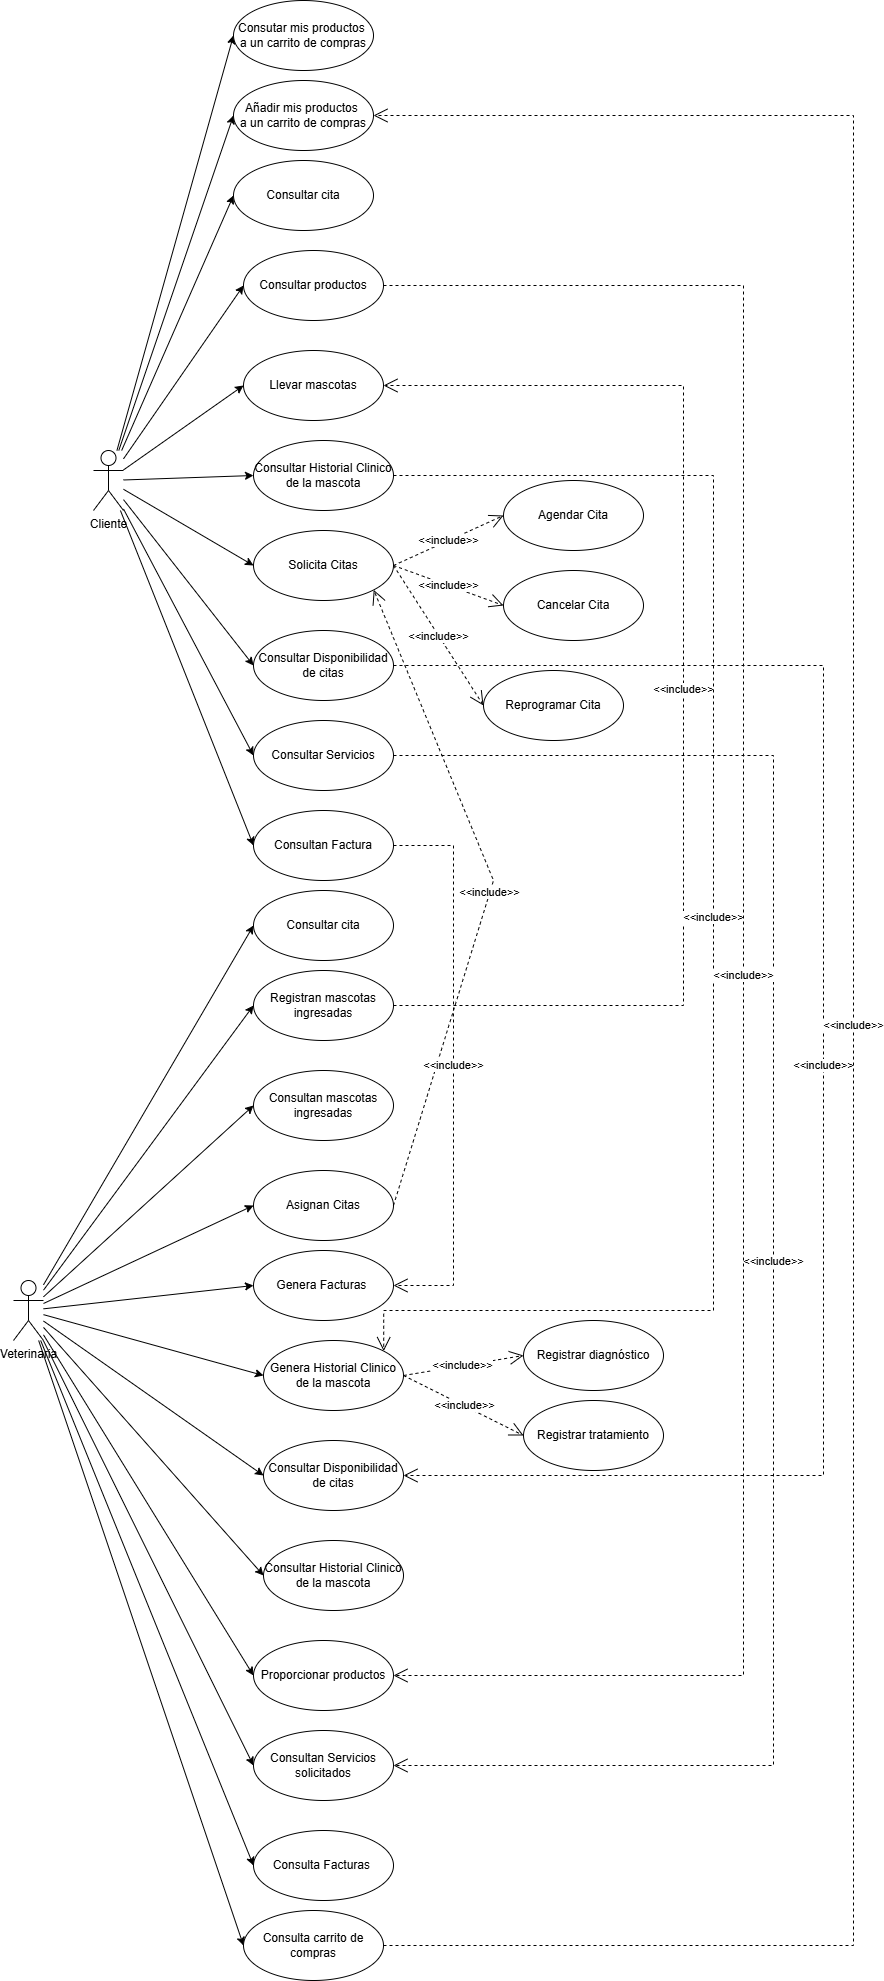

The diagram above was exported from draw.io. Its source (the exported page's mxGraphModel, read from the mxfile embedded in the PNG):
<mxGraphModel dx="2877" dy="2003" grid="1" gridSize="10" guides="1" tooltips="1" connect="1" arrows="1" fold="1" page="1" pageScale="1" pageWidth="827" pageHeight="1169" math="0" shadow="0">
  <root>
    <mxCell id="0" />
    <mxCell id="1" parent="0" />
    <mxCell id="JlQJ6yF3lMEEE1LsdfKS-1" style="edgeStyle=none;rounded=0;orthogonalLoop=1;jettySize=auto;html=1;entryX=0;entryY=0.5;entryDx=0;entryDy=0;" parent="1" source="mbNILQLMizEC62nYoRh_-1" target="mbNILQLMizEC62nYoRh_-4" edge="1">
      <mxGeometry relative="1" as="geometry" />
    </mxCell>
    <mxCell id="JlQJ6yF3lMEEE1LsdfKS-3" style="edgeStyle=none;rounded=0;orthogonalLoop=1;jettySize=auto;html=1;entryX=0;entryY=0.5;entryDx=0;entryDy=0;" parent="1" source="mbNILQLMizEC62nYoRh_-1" target="JlQJ6yF3lMEEE1LsdfKS-2" edge="1">
      <mxGeometry relative="1" as="geometry" />
    </mxCell>
    <mxCell id="JlQJ6yF3lMEEE1LsdfKS-5" style="edgeStyle=none;rounded=0;orthogonalLoop=1;jettySize=auto;html=1;entryX=0;entryY=0.5;entryDx=0;entryDy=0;" parent="1" source="mbNILQLMizEC62nYoRh_-1" target="JlQJ6yF3lMEEE1LsdfKS-4" edge="1">
      <mxGeometry relative="1" as="geometry" />
    </mxCell>
    <mxCell id="JlQJ6yF3lMEEE1LsdfKS-13" style="edgeStyle=none;rounded=0;orthogonalLoop=1;jettySize=auto;html=1;entryX=0;entryY=0.5;entryDx=0;entryDy=0;" parent="1" source="mbNILQLMizEC62nYoRh_-1" target="JlQJ6yF3lMEEE1LsdfKS-12" edge="1">
      <mxGeometry relative="1" as="geometry" />
    </mxCell>
    <mxCell id="JlQJ6yF3lMEEE1LsdfKS-15" style="edgeStyle=none;rounded=0;orthogonalLoop=1;jettySize=auto;html=1;entryX=0;entryY=0.5;entryDx=0;entryDy=0;" parent="1" source="mbNILQLMizEC62nYoRh_-1" target="JlQJ6yF3lMEEE1LsdfKS-14" edge="1">
      <mxGeometry relative="1" as="geometry" />
    </mxCell>
    <mxCell id="JlQJ6yF3lMEEE1LsdfKS-17" style="edgeStyle=none;rounded=0;orthogonalLoop=1;jettySize=auto;html=1;entryX=0;entryY=0.5;entryDx=0;entryDy=0;" parent="1" source="mbNILQLMizEC62nYoRh_-1" target="JlQJ6yF3lMEEE1LsdfKS-16" edge="1">
      <mxGeometry relative="1" as="geometry" />
    </mxCell>
    <mxCell id="8EORPT41_fvGpaMhJdi9-3" style="edgeStyle=none;rounded=0;orthogonalLoop=1;jettySize=auto;html=1;entryX=0;entryY=0.5;entryDx=0;entryDy=0;" parent="1" source="mbNILQLMizEC62nYoRh_-1" target="8EORPT41_fvGpaMhJdi9-2" edge="1">
      <mxGeometry relative="1" as="geometry" />
    </mxCell>
    <mxCell id="pMNdS69E9gWq-0C9Xbab-2" style="rounded=0;orthogonalLoop=1;jettySize=auto;html=1;entryX=0;entryY=0.5;entryDx=0;entryDy=0;" parent="1" source="mbNILQLMizEC62nYoRh_-1" target="pMNdS69E9gWq-0C9Xbab-1" edge="1">
      <mxGeometry relative="1" as="geometry" />
    </mxCell>
    <mxCell id="KNeBhSH8JI0ZyZ3Yx5RG-3" style="rounded=0;orthogonalLoop=1;jettySize=auto;html=1;entryX=0;entryY=0.5;entryDx=0;entryDy=0;" edge="1" parent="1" source="mbNILQLMizEC62nYoRh_-1" target="KNeBhSH8JI0ZyZ3Yx5RG-1">
      <mxGeometry relative="1" as="geometry">
        <mxPoint y="-353.0769230769231" as="targetPoint" />
      </mxGeometry>
    </mxCell>
    <mxCell id="KNeBhSH8JI0ZyZ3Yx5RG-4" style="rounded=0;orthogonalLoop=1;jettySize=auto;html=1;entryX=0;entryY=0.5;entryDx=0;entryDy=0;" edge="1" parent="1" source="mbNILQLMizEC62nYoRh_-1" target="KNeBhSH8JI0ZyZ3Yx5RG-2">
      <mxGeometry relative="1" as="geometry" />
    </mxCell>
    <mxCell id="mbNILQLMizEC62nYoRh_-1" value="Cliente" style="shape=umlActor;verticalLabelPosition=bottom;verticalAlign=top;html=1;" parent="1" vertex="1">
      <mxGeometry x="40" y="120" width="30" height="60" as="geometry" />
    </mxCell>
    <mxCell id="8EORPT41_fvGpaMhJdi9-7" style="edgeStyle=none;rounded=0;orthogonalLoop=1;jettySize=auto;html=1;entryX=0;entryY=0.5;entryDx=0;entryDy=0;" parent="1" source="mbNILQLMizEC62nYoRh_-3" target="8EORPT41_fvGpaMhJdi9-6" edge="1">
      <mxGeometry relative="1" as="geometry" />
    </mxCell>
    <mxCell id="8EORPT41_fvGpaMhJdi9-8" style="edgeStyle=none;rounded=0;orthogonalLoop=1;jettySize=auto;html=1;entryX=0;entryY=0.5;entryDx=0;entryDy=0;" parent="1" source="mbNILQLMizEC62nYoRh_-3" target="8EORPT41_fvGpaMhJdi9-5" edge="1">
      <mxGeometry relative="1" as="geometry" />
    </mxCell>
    <mxCell id="8EORPT41_fvGpaMhJdi9-9" style="edgeStyle=none;rounded=0;orthogonalLoop=1;jettySize=auto;html=1;entryX=0;entryY=0.5;entryDx=0;entryDy=0;" parent="1" source="mbNILQLMizEC62nYoRh_-3" target="8EORPT41_fvGpaMhJdi9-4" edge="1">
      <mxGeometry relative="1" as="geometry" />
    </mxCell>
    <mxCell id="8EORPT41_fvGpaMhJdi9-11" style="edgeStyle=none;rounded=0;orthogonalLoop=1;jettySize=auto;html=1;entryX=0;entryY=0.5;entryDx=0;entryDy=0;" parent="1" source="mbNILQLMizEC62nYoRh_-3" target="8EORPT41_fvGpaMhJdi9-10" edge="1">
      <mxGeometry relative="1" as="geometry" />
    </mxCell>
    <mxCell id="8EORPT41_fvGpaMhJdi9-13" style="edgeStyle=none;rounded=0;orthogonalLoop=1;jettySize=auto;html=1;entryX=0;entryY=0.5;entryDx=0;entryDy=0;" parent="1" source="mbNILQLMizEC62nYoRh_-3" target="8EORPT41_fvGpaMhJdi9-12" edge="1">
      <mxGeometry relative="1" as="geometry" />
    </mxCell>
    <mxCell id="8EORPT41_fvGpaMhJdi9-15" style="edgeStyle=none;rounded=0;orthogonalLoop=1;jettySize=auto;html=1;entryX=0;entryY=0.5;entryDx=0;entryDy=0;" parent="1" source="mbNILQLMizEC62nYoRh_-3" target="8EORPT41_fvGpaMhJdi9-14" edge="1">
      <mxGeometry relative="1" as="geometry" />
    </mxCell>
    <mxCell id="8EORPT41_fvGpaMhJdi9-17" style="edgeStyle=none;rounded=0;orthogonalLoop=1;jettySize=auto;html=1;entryX=0;entryY=0.5;entryDx=0;entryDy=0;" parent="1" source="mbNILQLMizEC62nYoRh_-3" target="8EORPT41_fvGpaMhJdi9-16" edge="1">
      <mxGeometry relative="1" as="geometry" />
    </mxCell>
    <mxCell id="8EORPT41_fvGpaMhJdi9-19" style="edgeStyle=none;rounded=0;orthogonalLoop=1;jettySize=auto;html=1;entryX=0;entryY=0.5;entryDx=0;entryDy=0;" parent="1" source="mbNILQLMizEC62nYoRh_-3" target="8EORPT41_fvGpaMhJdi9-18" edge="1">
      <mxGeometry relative="1" as="geometry" />
    </mxCell>
    <mxCell id="8EORPT41_fvGpaMhJdi9-21" style="edgeStyle=none;rounded=0;orthogonalLoop=1;jettySize=auto;html=1;entryX=0;entryY=0.5;entryDx=0;entryDy=0;" parent="1" source="mbNILQLMizEC62nYoRh_-3" target="8EORPT41_fvGpaMhJdi9-20" edge="1">
      <mxGeometry relative="1" as="geometry" />
    </mxCell>
    <mxCell id="pMNdS69E9gWq-0C9Xbab-4" style="rounded=0;orthogonalLoop=1;jettySize=auto;html=1;entryX=0;entryY=0.5;entryDx=0;entryDy=0;" parent="1" source="mbNILQLMizEC62nYoRh_-3" target="pMNdS69E9gWq-0C9Xbab-3" edge="1">
      <mxGeometry relative="1" as="geometry" />
    </mxCell>
    <mxCell id="KNeBhSH8JI0ZyZ3Yx5RG-6" style="rounded=0;orthogonalLoop=1;jettySize=auto;html=1;entryX=0;entryY=0.5;entryDx=0;entryDy=0;" edge="1" parent="1" source="mbNILQLMizEC62nYoRh_-3" target="KNeBhSH8JI0ZyZ3Yx5RG-5">
      <mxGeometry relative="1" as="geometry" />
    </mxCell>
    <mxCell id="mbNILQLMizEC62nYoRh_-3" value="Veterinaria" style="shape=umlActor;verticalLabelPosition=bottom;verticalAlign=top;html=1;" parent="1" vertex="1">
      <mxGeometry x="-40" y="950" width="30" height="60" as="geometry" />
    </mxCell>
    <mxCell id="mbNILQLMizEC62nYoRh_-4" value="Llevar mascotas" style="ellipse;whiteSpace=wrap;html=1;" parent="1" vertex="1">
      <mxGeometry x="190" y="20" width="140" height="70" as="geometry" />
    </mxCell>
    <mxCell id="JlQJ6yF3lMEEE1LsdfKS-2" value="Consultar Historial Clinico de la mascota" style="ellipse;whiteSpace=wrap;html=1;" parent="1" vertex="1">
      <mxGeometry x="200" y="110" width="140" height="70" as="geometry" />
    </mxCell>
    <mxCell id="JlQJ6yF3lMEEE1LsdfKS-4" value="Solicita Citas" style="ellipse;whiteSpace=wrap;html=1;" parent="1" vertex="1">
      <mxGeometry x="200" y="200" width="140" height="70" as="geometry" />
    </mxCell>
    <mxCell id="JlQJ6yF3lMEEE1LsdfKS-6" value="Agendar Cita" style="ellipse;whiteSpace=wrap;html=1;" parent="1" vertex="1">
      <mxGeometry x="450" y="150" width="140" height="70" as="geometry" />
    </mxCell>
    <mxCell id="JlQJ6yF3lMEEE1LsdfKS-7" value="Cancelar Cita" style="ellipse;whiteSpace=wrap;html=1;" parent="1" vertex="1">
      <mxGeometry x="450" y="240" width="140" height="70" as="geometry" />
    </mxCell>
    <mxCell id="JlQJ6yF3lMEEE1LsdfKS-8" value="Reprogramar Cita" style="ellipse;whiteSpace=wrap;html=1;" parent="1" vertex="1">
      <mxGeometry x="430" y="340" width="140" height="70" as="geometry" />
    </mxCell>
    <mxCell id="JlQJ6yF3lMEEE1LsdfKS-9" value="&amp;lt;&amp;lt;include&amp;gt;&amp;gt;" style="endArrow=open;endSize=12;dashed=1;html=1;rounded=0;exitX=1;exitY=0.5;exitDx=0;exitDy=0;entryX=0;entryY=0.5;entryDx=0;entryDy=0;" parent="1" source="JlQJ6yF3lMEEE1LsdfKS-4" target="JlQJ6yF3lMEEE1LsdfKS-6" edge="1">
      <mxGeometry width="160" relative="1" as="geometry">
        <mxPoint x="330" y="420" as="sourcePoint" />
        <mxPoint x="490" y="340" as="targetPoint" />
      </mxGeometry>
    </mxCell>
    <mxCell id="JlQJ6yF3lMEEE1LsdfKS-10" value="&amp;lt;&amp;lt;include&amp;gt;&amp;gt;" style="endArrow=open;endSize=12;dashed=1;html=1;rounded=0;exitX=1;exitY=0.5;exitDx=0;exitDy=0;entryX=0;entryY=0.5;entryDx=0;entryDy=0;" parent="1" source="JlQJ6yF3lMEEE1LsdfKS-4" target="JlQJ6yF3lMEEE1LsdfKS-7" edge="1">
      <mxGeometry width="160" relative="1" as="geometry">
        <mxPoint x="340" y="360" as="sourcePoint" />
        <mxPoint x="500" y="280" as="targetPoint" />
      </mxGeometry>
    </mxCell>
    <mxCell id="JlQJ6yF3lMEEE1LsdfKS-11" value="&amp;lt;&amp;lt;include&amp;gt;&amp;gt;" style="endArrow=open;endSize=12;dashed=1;html=1;rounded=0;exitX=1;exitY=0.5;exitDx=0;exitDy=0;entryX=0;entryY=0.5;entryDx=0;entryDy=0;" parent="1" source="JlQJ6yF3lMEEE1LsdfKS-4" target="JlQJ6yF3lMEEE1LsdfKS-8" edge="1">
      <mxGeometry width="160" relative="1" as="geometry">
        <mxPoint x="250" y="440" as="sourcePoint" />
        <mxPoint x="410" y="360" as="targetPoint" />
      </mxGeometry>
    </mxCell>
    <mxCell id="JlQJ6yF3lMEEE1LsdfKS-12" value="Consultar Disponibilidad de citas" style="ellipse;whiteSpace=wrap;html=1;" parent="1" vertex="1">
      <mxGeometry x="200" y="300" width="140" height="70" as="geometry" />
    </mxCell>
    <mxCell id="JlQJ6yF3lMEEE1LsdfKS-14" value="Consultar Servicios" style="ellipse;whiteSpace=wrap;html=1;" parent="1" vertex="1">
      <mxGeometry x="200" y="390" width="140" height="70" as="geometry" />
    </mxCell>
    <mxCell id="JlQJ6yF3lMEEE1LsdfKS-16" value="Consultar productos" style="ellipse;whiteSpace=wrap;html=1;" parent="1" vertex="1">
      <mxGeometry x="190" y="-80" width="140" height="70" as="geometry" />
    </mxCell>
    <mxCell id="8EORPT41_fvGpaMhJdi9-2" value="Consultan Factura" style="ellipse;whiteSpace=wrap;html=1;" parent="1" vertex="1">
      <mxGeometry x="200" y="480" width="140" height="70" as="geometry" />
    </mxCell>
    <mxCell id="8EORPT41_fvGpaMhJdi9-4" value="Registran mascotas ingresadas" style="ellipse;whiteSpace=wrap;html=1;" parent="1" vertex="1">
      <mxGeometry x="200" y="640" width="140" height="70" as="geometry" />
    </mxCell>
    <mxCell id="8EORPT41_fvGpaMhJdi9-5" value="Consultan mascotas ingresadas" style="ellipse;whiteSpace=wrap;html=1;" parent="1" vertex="1">
      <mxGeometry x="200" y="740" width="140" height="70" as="geometry" />
    </mxCell>
    <mxCell id="8EORPT41_fvGpaMhJdi9-6" value="Asignan Citas" style="ellipse;whiteSpace=wrap;html=1;" parent="1" vertex="1">
      <mxGeometry x="200" y="840" width="140" height="70" as="geometry" />
    </mxCell>
    <mxCell id="8EORPT41_fvGpaMhJdi9-10" value="Genera Facturas&amp;nbsp;" style="ellipse;whiteSpace=wrap;html=1;" parent="1" vertex="1">
      <mxGeometry x="200" y="920" width="140" height="70" as="geometry" />
    </mxCell>
    <mxCell id="8EORPT41_fvGpaMhJdi9-12" value="Genera Historial Clinico de la mascota" style="ellipse;whiteSpace=wrap;html=1;" parent="1" vertex="1">
      <mxGeometry x="210" y="1010" width="140" height="70" as="geometry" />
    </mxCell>
    <mxCell id="8EORPT41_fvGpaMhJdi9-14" value="Consultar Disponibilidad de citas" style="ellipse;whiteSpace=wrap;html=1;" parent="1" vertex="1">
      <mxGeometry x="210" y="1110" width="140" height="70" as="geometry" />
    </mxCell>
    <mxCell id="8EORPT41_fvGpaMhJdi9-16" value="Consultar Historial Clinico de la mascota" style="ellipse;whiteSpace=wrap;html=1;" parent="1" vertex="1">
      <mxGeometry x="210" y="1210" width="140" height="70" as="geometry" />
    </mxCell>
    <mxCell id="8EORPT41_fvGpaMhJdi9-18" value="Proporcionar productos" style="ellipse;whiteSpace=wrap;html=1;" parent="1" vertex="1">
      <mxGeometry x="200" y="1310" width="140" height="70" as="geometry" />
    </mxCell>
    <mxCell id="8EORPT41_fvGpaMhJdi9-20" value="Consultan Servicios solicitados" style="ellipse;whiteSpace=wrap;html=1;" parent="1" vertex="1">
      <mxGeometry x="200" y="1400" width="140" height="70" as="geometry" />
    </mxCell>
    <mxCell id="8EORPT41_fvGpaMhJdi9-22" value="Consulta Facturas&amp;nbsp;" style="ellipse;whiteSpace=wrap;html=1;" parent="1" vertex="1">
      <mxGeometry x="200" y="1500" width="140" height="70" as="geometry" />
    </mxCell>
    <mxCell id="8EORPT41_fvGpaMhJdi9-23" style="edgeStyle=none;rounded=0;orthogonalLoop=1;jettySize=auto;html=1;entryX=0;entryY=0.5;entryDx=0;entryDy=0;" parent="1" source="mbNILQLMizEC62nYoRh_-3" target="8EORPT41_fvGpaMhJdi9-22" edge="1">
      <mxGeometry relative="1" as="geometry" />
    </mxCell>
    <mxCell id="8EORPT41_fvGpaMhJdi9-25" value="Registrar diagnóstico" style="ellipse;whiteSpace=wrap;html=1;" parent="1" vertex="1">
      <mxGeometry x="470" y="990" width="140" height="70" as="geometry" />
    </mxCell>
    <mxCell id="8EORPT41_fvGpaMhJdi9-26" value="Registrar tratamiento" style="ellipse;whiteSpace=wrap;html=1;" parent="1" vertex="1">
      <mxGeometry x="470" y="1070" width="140" height="70" as="geometry" />
    </mxCell>
    <mxCell id="8EORPT41_fvGpaMhJdi9-27" value="&amp;lt;&amp;lt;include&amp;gt;&amp;gt;" style="endArrow=open;endSize=12;dashed=1;html=1;rounded=0;exitX=1;exitY=0.5;exitDx=0;exitDy=0;entryX=0;entryY=0.5;entryDx=0;entryDy=0;" parent="1" source="8EORPT41_fvGpaMhJdi9-12" target="8EORPT41_fvGpaMhJdi9-25" edge="1">
      <mxGeometry width="160" relative="1" as="geometry">
        <mxPoint x="390" y="1030" as="sourcePoint" />
        <mxPoint x="470" y="1160" as="targetPoint" />
      </mxGeometry>
    </mxCell>
    <mxCell id="8EORPT41_fvGpaMhJdi9-28" value="&amp;lt;&amp;lt;include&amp;gt;&amp;gt;" style="endArrow=open;endSize=12;dashed=1;html=1;rounded=0;exitX=1;exitY=0.5;exitDx=0;exitDy=0;entryX=0;entryY=0.5;entryDx=0;entryDy=0;" parent="1" source="8EORPT41_fvGpaMhJdi9-12" target="8EORPT41_fvGpaMhJdi9-26" edge="1">
      <mxGeometry width="160" relative="1" as="geometry">
        <mxPoint x="380" y="1110" as="sourcePoint" />
        <mxPoint x="460" y="1240" as="targetPoint" />
      </mxGeometry>
    </mxCell>
    <mxCell id="8EORPT41_fvGpaMhJdi9-29" value="&amp;lt;&amp;lt;include&amp;gt;&amp;gt;" style="endArrow=open;endSize=12;dashed=1;html=1;rounded=0;exitX=1;exitY=0.5;exitDx=0;exitDy=0;entryX=1;entryY=1;entryDx=0;entryDy=0;elbow=vertical;" parent="1" source="8EORPT41_fvGpaMhJdi9-6" target="JlQJ6yF3lMEEE1LsdfKS-4" edge="1">
      <mxGeometry width="160" relative="1" as="geometry">
        <mxPoint x="390" y="870" as="sourcePoint" />
        <mxPoint x="510" y="850" as="targetPoint" />
        <Array as="points">
          <mxPoint x="440" y="550" />
        </Array>
      </mxGeometry>
    </mxCell>
    <mxCell id="8EORPT41_fvGpaMhJdi9-30" value="&amp;lt;&amp;lt;include&amp;gt;&amp;gt;" style="endArrow=open;endSize=12;dashed=1;html=1;rounded=0;exitX=1;exitY=0.5;exitDx=0;exitDy=0;entryX=1;entryY=0.5;entryDx=0;entryDy=0;edgeStyle=orthogonalEdgeStyle;" parent="1" source="8EORPT41_fvGpaMhJdi9-4" target="mbNILQLMizEC62nYoRh_-4" edge="1">
      <mxGeometry width="160" relative="1" as="geometry">
        <mxPoint x="450" y="750" as="sourcePoint" />
        <mxPoint x="570" y="730" as="targetPoint" />
        <Array as="points">
          <mxPoint x="630" y="675" />
          <mxPoint x="630" y="55" />
        </Array>
      </mxGeometry>
    </mxCell>
    <mxCell id="8EORPT41_fvGpaMhJdi9-31" value="&amp;lt;&amp;lt;include&amp;gt;&amp;gt;" style="endArrow=open;endSize=12;dashed=1;html=1;rounded=0;exitX=1;exitY=0.5;exitDx=0;exitDy=0;entryX=1;entryY=0;entryDx=0;entryDy=0;edgeStyle=orthogonalEdgeStyle;" parent="1" source="JlQJ6yF3lMEEE1LsdfKS-2" target="8EORPT41_fvGpaMhJdi9-12" edge="1">
      <mxGeometry width="160" relative="1" as="geometry">
        <mxPoint x="370" y="110" as="sourcePoint" />
        <mxPoint x="490" y="90" as="targetPoint" />
        <Array as="points">
          <mxPoint x="660" y="145" />
          <mxPoint x="660" y="980" />
          <mxPoint x="330" y="980" />
        </Array>
      </mxGeometry>
    </mxCell>
    <mxCell id="8EORPT41_fvGpaMhJdi9-32" value="&amp;lt;&amp;lt;include&amp;gt;&amp;gt;" style="endArrow=open;endSize=12;dashed=1;html=1;rounded=0;exitX=1;exitY=0.5;exitDx=0;exitDy=0;entryX=1;entryY=0.5;entryDx=0;entryDy=0;edgeStyle=orthogonalEdgeStyle;" parent="1" source="8EORPT41_fvGpaMhJdi9-2" target="8EORPT41_fvGpaMhJdi9-10" edge="1">
      <mxGeometry width="160" relative="1" as="geometry">
        <mxPoint x="370" y="550" as="sourcePoint" />
        <mxPoint x="390" y="1601.1112467447917" as="targetPoint" />
        <Array as="points">
          <mxPoint x="400" y="515" />
          <mxPoint x="400" y="955" />
        </Array>
      </mxGeometry>
    </mxCell>
    <mxCell id="8EORPT41_fvGpaMhJdi9-33" value="&amp;lt;&amp;lt;include&amp;gt;&amp;gt;" style="endArrow=open;endSize=12;dashed=1;html=1;rounded=0;exitX=1;exitY=0.5;exitDx=0;exitDy=0;entryX=1;entryY=0.5;entryDx=0;entryDy=0;edgeStyle=orthogonalEdgeStyle;" parent="1" source="JlQJ6yF3lMEEE1LsdfKS-12" target="8EORPT41_fvGpaMhJdi9-14" edge="1">
      <mxGeometry width="160" relative="1" as="geometry">
        <mxPoint x="420" y="450" as="sourcePoint" />
        <mxPoint x="540" y="430" as="targetPoint" />
        <Array as="points">
          <mxPoint x="770" y="335" />
          <mxPoint x="770" y="1145" />
        </Array>
      </mxGeometry>
    </mxCell>
    <mxCell id="8EORPT41_fvGpaMhJdi9-34" value="&amp;lt;&amp;lt;include&amp;gt;&amp;gt;" style="endArrow=open;endSize=12;dashed=1;html=1;rounded=0;exitX=1;exitY=0.5;exitDx=0;exitDy=0;entryX=1;entryY=0.5;entryDx=0;entryDy=0;edgeStyle=orthogonalEdgeStyle;" parent="1" source="JlQJ6yF3lMEEE1LsdfKS-14" target="8EORPT41_fvGpaMhJdi9-20" edge="1">
      <mxGeometry width="160" relative="1" as="geometry">
        <mxPoint x="430" y="480" as="sourcePoint" />
        <mxPoint x="390" y="1824.444580078125" as="targetPoint" />
        <Array as="points">
          <mxPoint x="720" y="425" />
          <mxPoint x="720" y="1435" />
        </Array>
      </mxGeometry>
    </mxCell>
    <mxCell id="8EORPT41_fvGpaMhJdi9-36" value="&amp;lt;&amp;lt;include&amp;gt;&amp;gt;" style="endArrow=open;endSize=12;dashed=1;html=1;rounded=0;exitX=1;exitY=0.5;exitDx=0;exitDy=0;entryX=1;entryY=0.5;entryDx=0;entryDy=0;edgeStyle=orthogonalEdgeStyle;" parent="1" source="JlQJ6yF3lMEEE1LsdfKS-16" target="8EORPT41_fvGpaMhJdi9-18" edge="1">
      <mxGeometry width="160" relative="1" as="geometry">
        <mxPoint x="400" y="-10" as="sourcePoint" />
        <mxPoint x="430" y="2034.4443766276042" as="targetPoint" />
        <Array as="points">
          <mxPoint x="690" y="-45" />
          <mxPoint x="690" y="1345" />
        </Array>
      </mxGeometry>
    </mxCell>
    <mxCell id="pMNdS69E9gWq-0C9Xbab-1" value="Consultar cita" style="ellipse;whiteSpace=wrap;html=1;" parent="1" vertex="1">
      <mxGeometry x="180" y="-170" width="140" height="70" as="geometry" />
    </mxCell>
    <mxCell id="pMNdS69E9gWq-0C9Xbab-3" value="Consultar cita" style="ellipse;whiteSpace=wrap;html=1;" parent="1" vertex="1">
      <mxGeometry x="200" y="560" width="140" height="70" as="geometry" />
    </mxCell>
    <mxCell id="KNeBhSH8JI0ZyZ3Yx5RG-1" value="Añadir mis productos&amp;nbsp;&lt;div&gt;a un carrito de compras&lt;/div&gt;" style="ellipse;whiteSpace=wrap;html=1;" vertex="1" parent="1">
      <mxGeometry x="180" y="-250" width="140" height="70" as="geometry" />
    </mxCell>
    <mxCell id="KNeBhSH8JI0ZyZ3Yx5RG-2" value="Consutar mis productos&amp;nbsp;&lt;div&gt;a un carrito de compras&lt;/div&gt;" style="ellipse;whiteSpace=wrap;html=1;" vertex="1" parent="1">
      <mxGeometry x="180" y="-330" width="140" height="70" as="geometry" />
    </mxCell>
    <mxCell id="KNeBhSH8JI0ZyZ3Yx5RG-5" value="Consulta carrito de compras" style="ellipse;whiteSpace=wrap;html=1;" vertex="1" parent="1">
      <mxGeometry x="190" y="1580" width="140" height="70" as="geometry" />
    </mxCell>
    <mxCell id="KNeBhSH8JI0ZyZ3Yx5RG-7" value="&amp;lt;&amp;lt;include&amp;gt;&amp;gt;" style="endArrow=open;endSize=12;dashed=1;html=1;rounded=0;exitX=1;exitY=0.5;exitDx=0;exitDy=0;entryX=1;entryY=0.5;entryDx=0;entryDy=0;edgeStyle=orthogonalEdgeStyle;" edge="1" parent="1" source="KNeBhSH8JI0ZyZ3Yx5RG-5" target="KNeBhSH8JI0ZyZ3Yx5RG-1">
      <mxGeometry width="160" relative="1" as="geometry">
        <mxPoint x="390" y="1610" as="sourcePoint" />
        <mxPoint x="500" y="1650" as="targetPoint" />
        <Array as="points">
          <mxPoint x="800" y="1615" />
          <mxPoint x="800" y="-215" />
        </Array>
      </mxGeometry>
    </mxCell>
  </root>
</mxGraphModel>